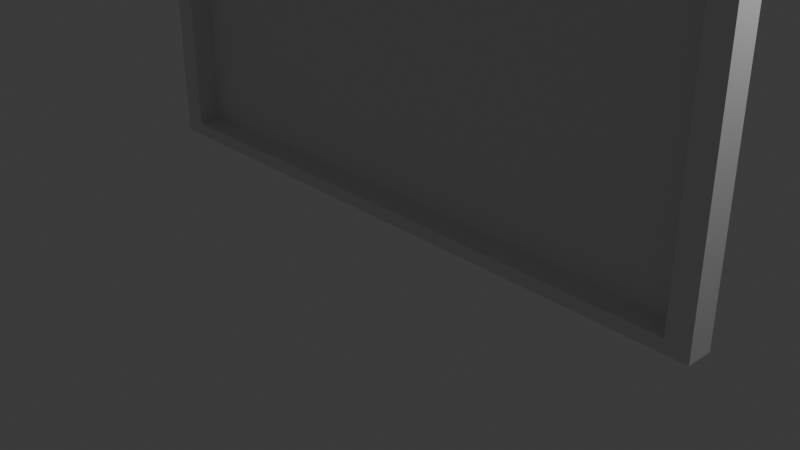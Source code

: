 # Source: Bord.blend  (saved by Blender 4.1.24; exported with 4.5.12 LTS)
import bpy
from mathutils import Matrix  # noqa: F401  (used for matrix-valued properties, if any)

bpy.ops.wm.read_factory_settings(use_empty=True)
scene = bpy.context.scene
scene.name = 'Scene'

# ---- collections
col_collection = bpy.data.collections.new('Collection'); scene.collection.children.link(col_collection)

# ---- materials (node trees are filled in below, after node groups)
mat_material = bpy.data.materials.new('Material')
mat_material.alpha_threshold = 0.0
mat_material.use_transparent_shadow = False
mat_material.roughness = 0.5
mat_material.line_color = (0.0, 0.0, 0.0, 1.0)

# ---- material node trees
mat_material.use_nodes = True; mat_material.node_tree.nodes.clear()
_N = mat_material.node_tree.nodes; _L = mat_material.node_tree.links
n0 = _N.new('ShaderNodeOutputMaterial'); n0.name = 'Material Output'; n0.location = (300, 300)
n1 = _N.new('ShaderNodeBsdfPrincipled'); n1.name = 'Principled BSDF'; n1.location = (10, 300)
n1.inputs[3].default_value = 1.45
_L.new(n1.outputs[0], n0.inputs[0])
n0.is_active_output = True

# ---- world
world_world = bpy.data.worlds.new('World'); scene.world = world_world
world_world.use_nodes = True; world_world.node_tree.nodes.clear()
_N = world_world.node_tree.nodes; _L = world_world.node_tree.links
n0 = _N.new('ShaderNodeOutputWorld'); n0.name = 'World Output'; n0.location = (300, 300)
n1 = _N.new('ShaderNodeBackground'); n1.name = 'Background'; n1.location = (10, 300)
n1.inputs[0].default_value = (0.05088, 0.05088, 0.05088, 1.0)
_L.new(n1.outputs[0], n0.inputs[0])
n0.is_active_output = True
world_world.color = (0.05088, 0.05088, 0.05088)
world_world.use_sun_shadow = False
world_world.sun_shadow_jitter_overblur = 0.0

# ---- cameras
cam_camera = bpy.data.cameras.new('Camera')
cam_camera.clip_end = 100.0
cam_camera.ortho_scale = 7.314

# ---- lights
light_light = bpy.data.lights.new('Light', 'POINT')
light_light.transmission_factor = 0.0
light_light.energy = 1000.0
light_light.shadow_soft_size = 0.1
light_light.shadow_maximum_resolution = 0.006
light_light.use_absolute_resolution = True

# ---- meshes
me_cube = bpy.data.meshes.new('Cube')
me_cube.from_pydata([(1.177, 1.0, 1.0), (1.177, 1.0, -1.0), (1.092, -1.0, 0.9275), (1.092, -1.0, -0.9275), (-1.177, 1.0, 1.0), (-1.177, 1.0, -1.0), (-1.092, -1.0, 0.9275), (-1.092, -1.0, -0.9275), (-1.177, -1.0, -1.0), (-1.177, -1.0, 1.0), (1.177, -1.0, 1.0), (1.177, -1.0, -1.0), (-1.092, 0.6535, -0.9275), (-1.092, 0.6535, 0.9275), (1.092, 0.6535, 0.9275), (1.092, 0.6535, -0.9275)], [], [(0, 4, 9, 10), (6, 7, 12, 13), (8, 9, 4, 5), (5, 1, 11, 8), (1, 0, 10, 11), (5, 4, 0, 1), (7, 6, 9, 8), (2, 3, 11, 10), (6, 2, 10, 9), (3, 7, 8, 11), (15, 14, 13, 12), (7, 3, 15, 12), (3, 2, 14, 15), (2, 6, 13, 14)])
_uv = me_cube.uv_layers.new(name='UVMap')
_uv.uv.foreach_set('vector', [0.625, 0.5, 0.875, 0.5, 0.875, 0.75, 0.625, 0.75, 0.6159, 0.9909, 0.3841, 0.9909, 0.3841, 0.9909, 0.6159, 0.9909, 0.375, 0.0, 0.625, 0.0, 0.625, 0.25, 0.375, 0.25, 0.125, 0.5, 0.375, 0.5, 0.375, 0.75, 0.125, 0.75, 0.375, 0.5, 0.625, 0.5, 0.625, 0.75, 0.375, 0.75, 0.375, 0.25, 0.625, 0.25, 0.625, 0.5, 0.375, 0.5, 0.3841, 0.9909, 0.6159, 0.9909, 0.625, 1.0, 0.375, 1.0, 0.6159, 0.7591, 0.3841, 0.7591, 0.375, 0.75, 0.625, 0.75, 0.6159, 0.9909, 0.6159, 0.7591, 0.625, 0.75, 0.625, 1.0, 0.3841, 0.7591, 0.3841, 0.9909, 0.375, 1.0, 0.375, 0.75, 0.3841, 0.7591, 0.6159, 0.7591, 0.6159, 0.9909, 0.3841, 0.9909, 0.3841, 0.9909, 0.3841, 0.7591, 0.3841, 0.7591, 0.3841, 0.9909, 0.3841, 0.7591, 0.6159, 0.7591, 0.6159, 0.7591, 0.3841, 0.7591, 0.6159, 0.7591, 0.6159, 0.9909, 0.6159, 0.9909, 0.6159, 0.7591])
me_cube.materials.append(mat_material)
me_cube.use_mirror_vertex_groups = False
me_cube.update()

# ---- objects
ob_cube = bpy.data.objects.new('Cube', me_cube)
ob_light = bpy.data.objects.new('Light', light_light)
ob_camera = bpy.data.objects.new('Camera', cam_camera)

# ---- transforms, parenting, visibility, modifiers, constraints
ob_cube.location = (0.0, 0.0, 2.0)
ob_cube.scale = (3.0, 0.15, 2.0)
ob_cube.lock_rotations_4d = False
ob_cube.empty_display_type = 'ARROWS'
ob_cube.lineart.crease_threshold = 0.0
ob_light.location = (4.076, 1.005, 5.904)
ob_light.rotation_euler = (0.6503, 0.05522, 1.866)
ob_light.lock_rotations_4d = False
ob_light.empty_display_type = 'ARROWS'
ob_light.color = (0.0, 0.0, 0.0, 0.0)
ob_light.lineart.crease_threshold = 0.0
ob_camera.location = (7.359, -6.926, 4.958)
ob_camera.rotation_euler = (1.109, 0.0, 0.8149)
ob_camera.lock_rotations_4d = False
ob_camera.empty_display_type = 'ARROWS'
ob_camera.color = (0.0, 0.0, 0.0, 0.0)
ob_camera.display_type = 'WIRE'
ob_camera.lineart.crease_threshold = 0.0

# ---- collection membership
col_collection.objects.link(ob_cube)
col_collection.objects.link(ob_light)
col_collection.objects.link(ob_camera)

# ---- scene / render settings (as saved in the file)
scene.camera = ob_camera
scene.frame_start = 1; scene.frame_end = 250; scene.frame_set(1)
scene.render.engine = 'BLENDER_EEVEE_NEXT'
scene.cycles.sampling_pattern = 'TABULATED_SOBOL'
scene.eevee.ray_tracing_options.trace_max_roughness = 0.0
bpy.context.view_layer.update()
